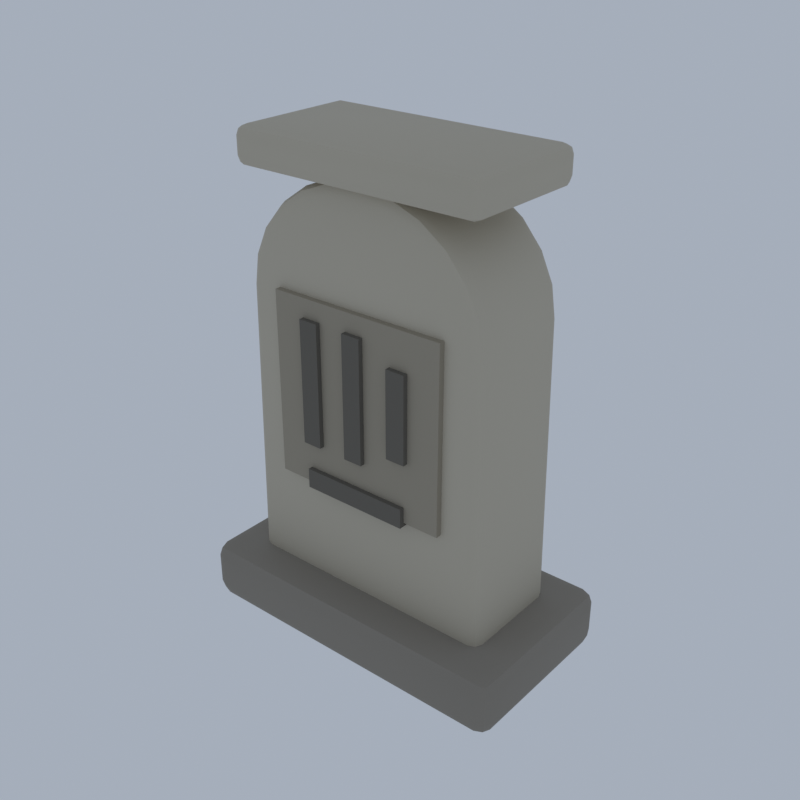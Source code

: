 # Source: F08_11_milestone_carved.blend  (saved by Blender 5.2.45; exported with 4.5.12 LTS)
import bpy
from mathutils import Matrix  # noqa: F401  (used for matrix-valued properties, if any)

bpy.ops.wm.read_factory_settings(use_empty=True)
scene = bpy.context.scene
scene.name = 'Scene'

# ---- collections
col_collection = bpy.data.collections.new('Collection'); scene.collection.children.link(col_collection)

# ---- materials (node trees are filled in below, after node groups)
mat_wj_ashlar_limestone = bpy.data.materials.new('wj_ashlar|Limestone')
mat_wj_ashlar_limestone.diffuse_color = (0.5234, 0.4762, 0.3787, 1.0)
mat_wj_stone_cobblestone = bpy.data.materials.new('wj_stone|Cobblestone')
mat_wj_stone_cobblestone.diffuse_color = (0.2674, 0.2428, 0.2047, 1.0)
mat_wj_ashlar_d_limestone = bpy.data.materials.new('wj_ashlar_d|Limestone')
mat_wj_ashlar_d_limestone.diffuse_color = (0.3392, 0.3021, 0.2349, 1.0)
mat_wj_stone_d_slate = bpy.data.materials.new('wj_stone_d|Slate')
mat_wj_stone_d_slate.diffuse_color = (0.139, 0.1275, 0.1062, 1.0)

# ---- material node trees
mat_wj_ashlar_limestone.use_nodes = True; mat_wj_ashlar_limestone.node_tree.nodes.clear()
_N = mat_wj_ashlar_limestone.node_tree.nodes; _L = mat_wj_ashlar_limestone.node_tree.links
n0 = _N.new('ShaderNodeBsdfPrincipled'); n0.name = 'Principled BSDF'; n0.location = (-200, 100)
n0.inputs[0].default_value = (0.5234, 0.4762, 0.3787, 1.0)
n0.inputs[2].default_value = 0.85
n0.inputs[10].default_value = 0.005
n1 = _N.new('ShaderNodeOutputMaterial'); n1.name = 'Material Output'; n1.location = (200, 100)
_L.new(n0.outputs[0], n1.inputs[0])
n1.is_active_output = True
mat_wj_stone_cobblestone.use_nodes = True; mat_wj_stone_cobblestone.node_tree.nodes.clear()
_N = mat_wj_stone_cobblestone.node_tree.nodes; _L = mat_wj_stone_cobblestone.node_tree.links
n0 = _N.new('ShaderNodeBsdfPrincipled'); n0.name = 'Principled BSDF'; n0.location = (-200, 100)
n0.inputs[0].default_value = (0.2674, 0.2428, 0.2047, 1.0)
n0.inputs[2].default_value = 0.9
n0.inputs[10].default_value = 0.005
n1 = _N.new('ShaderNodeOutputMaterial'); n1.name = 'Material Output'; n1.location = (200, 100)
_L.new(n0.outputs[0], n1.inputs[0])
n1.is_active_output = True
mat_wj_ashlar_d_limestone.use_nodes = True; mat_wj_ashlar_d_limestone.node_tree.nodes.clear()
_N = mat_wj_ashlar_d_limestone.node_tree.nodes; _L = mat_wj_ashlar_d_limestone.node_tree.links
n0 = _N.new('ShaderNodeBsdfPrincipled'); n0.name = 'Principled BSDF'; n0.location = (-200, 100)
n0.inputs[0].default_value = (0.3392, 0.3021, 0.2349, 1.0)
n0.inputs[2].default_value = 0.88
n0.inputs[10].default_value = 0.005
n1 = _N.new('ShaderNodeOutputMaterial'); n1.name = 'Material Output'; n1.location = (200, 100)
_L.new(n0.outputs[0], n1.inputs[0])
n1.is_active_output = True
mat_wj_stone_d_slate.use_nodes = True; mat_wj_stone_d_slate.node_tree.nodes.clear()
_N = mat_wj_stone_d_slate.node_tree.nodes; _L = mat_wj_stone_d_slate.node_tree.links
n0 = _N.new('ShaderNodeBsdfPrincipled'); n0.name = 'Principled BSDF'; n0.location = (-200, 100)
n0.inputs[0].default_value = (0.139, 0.1275, 0.1062, 1.0)
n0.inputs[2].default_value = 0.92
n0.inputs[10].default_value = 0.005
n1 = _N.new('ShaderNodeOutputMaterial'); n1.name = 'Material Output'; n1.location = (200, 100)
_L.new(n0.outputs[0], n1.inputs[0])
n1.is_active_output = True

# ---- world
world_world = bpy.data.worlds.new('World'); scene.world = world_world
world_world.use_nodes = True; world_world.node_tree.nodes.clear()
_N = world_world.node_tree.nodes; _L = world_world.node_tree.links
n0 = _N.new('ShaderNodeOutputWorld'); n0.name = 'World Output'; n0.location = (200, 100)
n1 = _N.new('ShaderNodeBackground'); n1.name = 'Background'; n1.location = (-200, 100)
n1.inputs[0].default_value = (0.42, 0.47, 0.55, 1.0)
n1.inputs[1].default_value = 0.9
_L.new(n1.outputs[0], n0.inputs[0])
n0.is_active_output = True
world_world.color = (0.05088, 0.05088, 0.05088)
world_world.sun_shadow_jitter_overblur = 0.0

# ---- meshes
me_milestone_carved = bpy.data.meshes.new('milestone_carved')
me_milestone_carved.from_pydata([(-1.099, 0.37, 0.07999), (-1.019, 0.45, 0.08), (-1.02, 0.37, 3.235e-08), (-1.075, 0.4266, 0.07999), (-1.066, 0.4162, 0.03381), (-1.02, 0.4266, 0.02343), (-1.076, 0.37, 0.02343), (1.099, 0.37, 0.07999), (1.02, 0.37, 3.235e-08), (1.019, 0.45, 0.08), (1.076, 0.37, 0.02343), (1.066, 0.4162, 0.03381), (1.02, 0.4266, 0.02343), (1.075, 0.4266, 0.07999), (1.05, 0.37, 2.8), (0.9701, 0.45, 2.793), (1.027, 0.4266, 2.798), (1.014, 0.37, 3.046), (0.9367, 0.45, 3.023), (0.9915, 0.4266, 3.039), (0.9093, 0.37, 3.275), (0.8412, 0.45, 3.232), (0.8894, 0.4266, 3.262), (0.7425, 0.37, 3.472), (0.6882, 0.45, 3.412), (0.7266, 0.4266, 3.454), (0.525, 0.37, 3.623), (0.4876, 0.45, 3.551), (0.514, 0.4266, 3.602), (0.2718, 0.37, 3.718), (0.2527, 0.45, 3.639), (0.2662, 0.4266, 3.695), (6.429e-17, 0.37, 3.75), (0.0, 0.45, 3.669), (0.0, 0.4266, 3.726), (-0.2718, 0.37, 3.718), (-0.2527, 0.45, 3.639), (-0.2662, 0.4266, 3.695), (-0.525, 0.37, 3.623), (-0.4876, 0.45, 3.551), (-0.514, 0.4266, 3.602), (-0.7425, 0.37, 3.472), (-0.6882, 0.45, 3.412), (-0.7266, 0.4266, 3.454), (-0.9093, 0.37, 3.275), (-0.8412, 0.45, 3.232), (-0.8894, 0.4266, 3.262), (-1.014, 0.37, 3.046), (-0.9367, 0.45, 3.023), (-0.9915, 0.4266, 3.039), (-1.05, 0.37, 2.8), (-0.9701, 0.45, 2.793), (-1.027, 0.4266, 2.798), (-1.099, -0.37, 0.07999), (-1.02, -0.37, 0.0), (-1.019, -0.45, 0.08), (-1.076, -0.37, 0.02343), (-1.066, -0.4162, 0.03381), (-1.02, -0.4266, 0.02343), (-1.075, -0.4266, 0.07999), (1.02, -0.37, 0.0), (1.099, -0.37, 0.07999), (1.019, -0.45, 0.08), (1.076, -0.37, 0.02343), (1.066, -0.4162, 0.03381), (1.075, -0.4266, 0.07999), (1.02, -0.4266, 0.02343), (1.05, -0.37, 2.8), (0.9701, -0.45, 2.793), (1.027, -0.4266, 2.798), (1.014, -0.37, 3.046), (0.9367, -0.45, 3.023), (0.9915, -0.4266, 3.039), (0.9093, -0.37, 3.275), (0.8412, -0.45, 3.232), (0.8894, -0.4266, 3.262), (0.7425, -0.37, 3.472), (0.6882, -0.45, 3.412), (0.7266, -0.4266, 3.454), (0.525, -0.37, 3.623), (0.4876, -0.45, 3.551), (0.514, -0.4266, 3.602), (0.2718, -0.37, 3.718), (0.2527, -0.45, 3.639), (0.2662, -0.4266, 3.695), (6.429e-17, -0.37, 3.75), (0.0, -0.45, 3.669), (0.0, -0.4266, 3.726), (-0.2718, -0.37, 3.718), (-0.2527, -0.45, 3.639), (-0.2662, -0.4266, 3.695), (-0.525, -0.37, 3.623), (-0.4876, -0.45, 3.551), (-0.514, -0.4266, 3.602), (-0.7425, -0.37, 3.472), (-0.6882, -0.45, 3.412), (-0.7266, -0.4266, 3.454), (-0.9093, -0.37, 3.275), (-0.8412, -0.45, 3.232), (-0.8894, -0.4266, 3.262), (-1.014, -0.37, 3.046), (-0.9367, -0.45, 3.023), (-0.9915, -0.4266, 3.039), (-0.9701, -0.45, 2.793), (-1.05, -0.37, 2.8), (-1.027, -0.4266, 2.798), (-1.28, -0.63, 3.584e-08), (-1.28, -0.75, 0.12), (-1.4, -0.63, 0.12), (-1.28, -0.7149, 0.03515), (-1.349, -0.6993, 0.05072), (-1.365, -0.7149, 0.12), (-1.365, -0.63, 0.03515), (-1.28, -0.75, 0.38), (-1.28, -0.63, 0.5), (-1.4, -0.63, 0.38), (-1.28, -0.7149, 0.4649), (-1.349, -0.6993, 0.4493), (-1.365, -0.63, 0.4649), (-1.365, -0.7149, 0.38), (-1.28, 0.63, 3.584e-08), (-1.4, 0.63, 0.12), (-1.28, 0.75, 0.12), (-1.365, 0.63, 0.03515), (-1.349, 0.6993, 0.05072), (-1.365, 0.7149, 0.12), (-1.28, 0.7149, 0.03515), (-1.28, 0.63, 0.5), (-1.28, 0.75, 0.38), (-1.4, 0.63, 0.38), (-1.28, 0.7149, 0.4649), (-1.349, 0.6993, 0.4493), (-1.365, 0.7149, 0.38), (-1.365, 0.63, 0.4649), (1.28, -0.63, 3.584e-08), (1.4, -0.63, 0.12), (1.28, -0.75, 0.12), (1.365, -0.63, 0.03515), (1.349, -0.6993, 0.05072), (1.365, -0.7149, 0.12), (1.28, -0.7149, 0.03515), (1.28, -0.63, 0.5), (1.28, -0.75, 0.38), (1.4, -0.63, 0.38), (1.28, -0.7149, 0.4649), (1.349, -0.6993, 0.4493), (1.365, -0.7149, 0.38), (1.365, -0.63, 0.4649), (1.28, 0.63, 3.584e-08), (1.28, 0.75, 0.12), (1.4, 0.63, 0.12), (1.28, 0.7149, 0.03515), (1.349, 0.6993, 0.05072), (1.365, 0.7149, 0.12), (1.365, 0.63, 0.03515), (1.28, 0.63, 0.5), (1.4, 0.63, 0.38), (1.28, 0.75, 0.38), (1.365, 0.63, 0.4649), (1.349, 0.6993, 0.4493), (1.365, 0.7149, 0.38), (1.28, 0.7149, 0.4649), (-0.97, -0.47, 3.7), (-0.97, -0.55, 3.78), (-1.05, -0.47, 3.78), (-0.97, -0.5266, 3.723), (-1.016, -0.5162, 3.734), (-1.027, -0.5266, 3.78), (-1.027, -0.47, 3.723), (-0.97, -0.55, 3.92), (-0.97, -0.47, 4.0), (-1.05, -0.47, 3.92), (-0.97, -0.5266, 3.977), (-1.016, -0.5162, 3.966), (-1.027, -0.47, 3.977), (-1.027, -0.5266, 3.92), (-0.97, 0.47, 3.7), (-1.05, 0.47, 3.78), (-0.97, 0.55, 3.78), (-1.027, 0.47, 3.723), (-1.016, 0.5162, 3.734), (-1.027, 0.5266, 3.78), (-0.97, 0.5266, 3.723), (-0.97, 0.47, 4.0), (-0.97, 0.55, 3.92), (-1.05, 0.47, 3.92), (-0.97, 0.5266, 3.977), (-1.016, 0.5162, 3.966), (-1.027, 0.5266, 3.92), (-1.027, 0.47, 3.977), (0.97, -0.47, 3.7), (1.05, -0.47, 3.78), (0.97, -0.55, 3.78), (1.027, -0.47, 3.723), (1.016, -0.5162, 3.734), (1.027, -0.5266, 3.78), (0.97, -0.5266, 3.723), (0.97, -0.47, 4.0), (0.97, -0.55, 3.92), (1.05, -0.47, 3.92), (0.97, -0.5266, 3.977), (1.016, -0.5162, 3.966), (1.027, -0.5266, 3.92), (1.027, -0.47, 3.977), (0.97, 0.47, 3.7), (0.97, 0.55, 3.78), (1.05, 0.47, 3.78), (0.97, 0.5266, 3.723), (1.016, 0.5162, 3.734), (1.027, 0.5266, 3.78), (1.027, 0.47, 3.723), (0.97, 0.47, 4.0), (1.05, 0.47, 3.92), (0.97, 0.55, 3.92), (1.027, 0.47, 3.977), (1.016, 0.5162, 3.966), (1.027, 0.5266, 3.92), (0.97, 0.5266, 3.977), (-0.75, -0.5, 1.35), (-0.75, -0.5, 2.85), (-0.75, -0.42, 1.35), (-0.75, -0.42, 2.85), (0.75, -0.5, 1.35), (0.75, -0.5, 2.85), (0.75, -0.42, 1.35), (0.75, -0.42, 2.85), (-0.48, -0.54, 1.7), (-0.48, -0.54, 2.7), (-0.48, -0.46, 1.7), (-0.48, -0.46, 2.7), (-0.32, -0.54, 1.7), (-0.32, -0.54, 2.7), (-0.32, -0.46, 1.7), (-0.32, -0.46, 2.7), (-0.08, -0.54, 1.7), (-0.08, -0.54, 2.7), (-0.08, -0.46, 1.7), (-0.08, -0.46, 2.7), (0.08, -0.54, 1.7), (0.08, -0.54, 2.7), (0.08, -0.46, 1.7), (0.08, -0.46, 2.7), (0.32, -0.54, 1.85), (0.32, -0.54, 2.55), (0.32, -0.46, 1.85), (0.32, -0.46, 2.55), (0.48, -0.54, 1.85), (0.48, -0.54, 2.55), (0.48, -0.46, 1.85), (0.48, -0.46, 2.55), (-0.45, -0.54, 1.32), (-0.45, -0.54, 1.48), (-0.45, -0.46, 1.32), (-0.45, -0.46, 1.48), (0.45, -0.54, 1.32), (0.45, -0.54, 1.48), (0.45, -0.46, 1.32), (0.45, -0.46, 1.48)], [], [(0, 3, 4, 6), (1, 5, 4, 3), (2, 6, 4, 5), (7, 10, 11, 13), (8, 12, 11, 10), (9, 13, 11, 12), (53, 56, 57, 59), (54, 58, 57, 56), (55, 59, 57, 58), (60, 63, 64, 66), (61, 65, 64, 63), (62, 66, 64, 65), (0, 50, 52, 3), (3, 52, 51, 1), (50, 47, 49, 52), (52, 49, 48, 51), (47, 44, 46, 49), (49, 46, 45, 48), (44, 41, 43, 46), (46, 43, 42, 45), (41, 38, 40, 43), (43, 40, 39, 42), (38, 35, 37, 40), (40, 37, 36, 39), (35, 32, 34, 37), (37, 34, 33, 36), (32, 29, 31, 34), (34, 31, 30, 33), (29, 26, 28, 31), (31, 28, 27, 30), (26, 23, 25, 28), (28, 25, 24, 27), (23, 20, 22, 25), (25, 22, 21, 24), (20, 17, 19, 22), (22, 19, 18, 21), (17, 14, 16, 19), (19, 16, 15, 18), (14, 7, 13, 16), (16, 13, 9, 15), (8, 2, 5, 12), (12, 5, 1, 9), (104, 53, 59, 105), (105, 59, 55, 103), (54, 60, 66, 58), (58, 66, 62, 55), (61, 67, 69, 65), (65, 69, 68, 62), (67, 70, 72, 69), (69, 72, 71, 68), (70, 73, 75, 72), (72, 75, 74, 71), (73, 76, 78, 75), (75, 78, 77, 74), (76, 79, 81, 78), (78, 81, 80, 77), (79, 82, 84, 81), (81, 84, 83, 80), (82, 85, 87, 84), (84, 87, 86, 83), (85, 88, 90, 87), (87, 90, 89, 86), (88, 91, 93, 90), (90, 93, 92, 89), (91, 94, 96, 93), (93, 96, 95, 92), (94, 97, 99, 96), (96, 99, 98, 95), (97, 100, 102, 99), (99, 102, 101, 98), (100, 104, 105, 102), (102, 105, 103, 101), (53, 0, 6, 56), (56, 6, 2, 54), (7, 61, 63, 10), (10, 63, 60, 8), (50, 0, 53, 104), (51, 48, 45, 42, 39, 36, 33, 30, 27, 24, 21, 18, 15, 9, 1), (2, 8, 60, 54), (7, 14, 67, 61), (14, 17, 70, 67), (17, 20, 73, 70), (20, 23, 76, 73), (23, 26, 79, 76), (26, 29, 82, 79), (29, 32, 85, 82), (32, 35, 88, 85), (35, 38, 91, 88), (38, 41, 94, 91), (41, 44, 97, 94), (44, 47, 100, 97), (47, 50, 104, 100), (55, 62, 68, 71, 74, 77, 80, 83, 86, 89, 92, 95, 98, 101, 103), (106, 109, 110, 112), (107, 111, 110, 109), (108, 112, 110, 111), (113, 116, 117, 119), (114, 118, 117, 116), (115, 119, 117, 118), (120, 123, 124, 126), (121, 125, 124, 123), (122, 126, 124, 125), (127, 130, 131, 133), (128, 132, 131, 130), (129, 133, 131, 132), (134, 137, 138, 140), (135, 139, 138, 137), (136, 140, 138, 139), (141, 144, 145, 147), (142, 146, 145, 144), (143, 147, 145, 146), (148, 151, 152, 154), (149, 153, 152, 151), (150, 154, 152, 153), (155, 158, 159, 161), (156, 160, 159, 158), (157, 161, 159, 160), (120, 106, 112, 123), (123, 112, 108, 121), (107, 113, 119, 111), (111, 119, 115, 108), (114, 127, 133, 118), (118, 133, 129, 115), (128, 122, 125, 132), (132, 125, 121, 129), (148, 120, 126, 151), (151, 126, 122, 149), (127, 155, 161, 130), (130, 161, 157, 128), (156, 150, 153, 160), (160, 153, 149, 157), (134, 148, 154, 137), (137, 154, 150, 135), (155, 141, 147, 158), (158, 147, 143, 156), (142, 136, 139, 146), (146, 139, 135, 143), (106, 134, 140, 109), (109, 140, 136, 107), (141, 114, 116, 144), (144, 116, 113, 142), (120, 148, 134, 106), (108, 115, 129, 121), (136, 142, 113, 107), (155, 127, 114, 141), (122, 128, 157, 149), (150, 156, 143, 135), (162, 165, 166, 168), (163, 167, 166, 165), (164, 168, 166, 167), (169, 172, 173, 175), (170, 174, 173, 172), (171, 175, 173, 174), (176, 179, 180, 182), (177, 181, 180, 179), (178, 182, 180, 181), (183, 186, 187, 189), (184, 188, 187, 186), (185, 189, 187, 188), (190, 193, 194, 196), (191, 195, 194, 193), (192, 196, 194, 195), (197, 200, 201, 203), (198, 202, 201, 200), (199, 203, 201, 202), (204, 207, 208, 210), (205, 209, 208, 207), (206, 210, 208, 209), (211, 214, 215, 217), (212, 216, 215, 214), (213, 217, 215, 216), (176, 162, 168, 179), (179, 168, 164, 177), (163, 169, 175, 167), (167, 175, 171, 164), (170, 183, 189, 174), (174, 189, 185, 171), (184, 178, 181, 188), (188, 181, 177, 185), (204, 176, 182, 207), (207, 182, 178, 205), (183, 211, 217, 186), (186, 217, 213, 184), (212, 206, 209, 216), (216, 209, 205, 213), (190, 204, 210, 193), (193, 210, 206, 191), (211, 197, 203, 214), (214, 203, 199, 212), (198, 192, 195, 202), (202, 195, 191, 199), (162, 190, 196, 165), (165, 196, 192, 163), (197, 170, 172, 200), (200, 172, 169, 198), (176, 204, 190, 162), (164, 171, 185, 177), (192, 198, 169, 163), (211, 183, 170, 197), (178, 184, 213, 205), (206, 212, 199, 191), (218, 219, 221, 220), (220, 221, 225, 224), (224, 225, 223, 222), (222, 223, 219, 218), (220, 224, 222, 218), (225, 221, 219, 223), (226, 227, 229, 228), (228, 229, 233, 232), (232, 233, 231, 230), (230, 231, 227, 226), (228, 232, 230, 226), (233, 229, 227, 231), (234, 235, 237, 236), (236, 237, 241, 240), (240, 241, 239, 238), (238, 239, 235, 234), (236, 240, 238, 234), (241, 237, 235, 239), (242, 243, 245, 244), (244, 245, 249, 248), (248, 249, 247, 246), (246, 247, 243, 242), (244, 248, 246, 242), (249, 245, 243, 247), (250, 251, 253, 252), (252, 253, 257, 256), (256, 257, 255, 254), (254, 255, 251, 250), (252, 256, 254, 250), (257, 253, 251, 255)])
me_milestone_carved.polygons.foreach_set('use_smooth', [True] * 231)
me_milestone_carved.polygons.foreach_set('material_index', [0, 0, 0, 0, 0, 0, 0, 0, 0, 0, 0, 0, 0, 0, 0, 0, 0, 0, 0, 0, 0, 0, 0, 0, 0, 0, 0, 0, 0, 0, 0, 0, 0, 0, 0, 0, 0, 0, 0, 0, 0, 0, 0, 0, 0, 0, 0, 0, 0, 0, 0, 0, 0, 0, 0, 0, 0, 0, 0, 0, 0, 0, 0, 0, 0, 0, 0, 0, 0, 0, 0, 0, 0, 0, 0, 0, 0, 0, 0, 0, 0, 0, 0, 0, 0, 0, 0, 0, 0, 0, 0, 0, 0, 1, 1, 1, 1, 1, 1, 1, 1, 1, 1, 1, 1, 1, 1, 1, 1, 1, 1, 1, 1, 1, 1, 1, 1, 1, 1, 1, 1, 1, 1, 1, 1, 1, 1, 1, 1, 1, 1, 1, 1, 1, 1, 1, 1, 1, 1, 1, 1, 1, 1, 1, 1, 1, 1, 0, 0, 0, 0, 0, 0, 0, 0, 0, 0, 0, 0, 0, 0, 0, 0, 0, 0, 0, 0, 0, 0, 0, 0, 0, 0, 0, 0, 0, 0, 0, 0, 0, 0, 0, 0, 0, 0, 0, 0, 0, 0, 0, 0, 0, 0, 0, 0, 0, 0, 0, 0, 0, 0, 2, 2, 2, 2, 2, 2, 3, 3, 3, 3, 3, 3, 3, 3, 3, 3, 3, 3, 3, 3, 3, 3, 3, 3, 3, 3, 3, 3, 3, 3])
_k = set([(3, 4), (3, 52), (4, 5), (4, 6), (5, 12), (6, 56), (10, 11), (10, 63), (11, 12), (11, 13), (13, 16), (16, 19), (19, 22), (22, 25), (25, 28), (28, 31), (31, 34), (34, 37), (37, 40), (40, 43), (43, 46), (46, 49), (49, 52), (56, 57), (57, 58), (57, 59), (58, 66), (59, 105), (63, 64), (64, 65), (64, 66), (65, 69), (69, 72), (72, 75), (75, 78), (78, 81), (81, 84), (84, 87), (87, 90), (90, 93), (93, 96), (96, 99), (99, 102), (102, 105), (109, 110), (109, 140), (110, 111), (110, 112), (111, 119), (112, 123), (116, 117), (116, 144), (117, 118), (117, 119), (118, 133), (123, 124), (124, 125), (124, 126), (125, 132), (126, 151), (130, 131), (130, 161), (131, 132), (131, 133), (137, 138), (137, 154), (138, 139), (138, 140), (139, 146), (144, 145), (145, 146), (145, 147), (147, 158), (151, 152), (152, 153), (152, 154), (153, 160), (158, 159), (159, 160), (159, 161), (165, 166), (165, 196), (166, 167), (166, 168), (167, 175), (168, 179), (172, 173), (172, 200), (173, 174), (173, 175), (174, 189), (179, 180), (180, 181), (180, 182), (181, 188), (182, 207), (186, 187), (186, 217), (187, 188), (187, 189), (193, 194), (193, 210), (194, 195), (194, 196), (195, 202), (200, 201), (201, 202), (201, 203), (203, 214), (207, 208), (208, 209), (208, 210), (209, 216), (214, 215), (215, 216), (215, 217), (218, 219), (218, 220), (218, 222), (219, 221), (219, 223), (220, 221), (220, 224), (221, 225), (222, 223), (222, 224), (223, 225), (224, 225), (226, 227), (226, 228), (226, 230), (227, 229), (227, 231), (228, 229), (228, 232), (229, 233), (230, 231), (230, 232), (231, 233), (232, 233), (234, 235), (234, 236), (234, 238), (235, 237), (235, 239), (236, 237), (236, 240), (237, 241), (238, 239), (238, 240), (239, 241), (240, 241), (242, 243), (242, 244), (242, 246), (243, 245), (243, 247), (244, 245), (244, 248), (245, 249), (246, 247), (246, 248), (247, 249), (248, 249), (250, 251), (250, 252), (250, 254), (251, 253), (251, 255), (252, 253), (252, 256), (253, 257), (254, 255), (254, 256), (255, 257), (256, 257)])
me_milestone_carved.attributes.new('sharp_edge', 'BOOLEAN', 'EDGE').data.foreach_set('value', [ (min(e.vertices), max(e.vertices)) in _k for e in me_milestone_carved.edges])
me_milestone_carved.materials.append(mat_wj_ashlar_limestone)
me_milestone_carved.materials.append(mat_wj_stone_cobblestone)
me_milestone_carved.materials.append(mat_wj_ashlar_d_limestone)
me_milestone_carved.materials.append(mat_wj_stone_d_slate)
me_milestone_carved.update()

# ---- objects
ob_milestone_carved = bpy.data.objects.new('milestone_carved', me_milestone_carved)

# ---- transforms, parenting, visibility, modifiers, constraints
ob_milestone_carved.location = (0.0, 0.0, 0.0)

# ---- collection membership
scene.collection.objects.link(ob_milestone_carved)

# ---- scene / render settings (as saved in the file)
scene.frame_start = 1; scene.frame_end = 250; scene.frame_set(1)
scene.render.engine = 'BLENDER_EEVEE_NEXT'
scene.render.resolution_x = 420
scene.render.resolution_y = 420
scene.render.bake_bias = 0.0
scene.render.bake_samples = 0
scene.render.compositor_device = 'GPU'
scene.eevee.taa_render_samples = 48
scene.eevee.use_volume_custom_range = False
scene.eevee.fast_gi_thickness_near = 0.1
scene.eevee.fast_gi_thickness_far = 0.0
scene.eevee.ray_tracing_options.screen_trace_thickness = 0.1
scene.view_settings.view_transform = 'Standard'
bpy.context.view_layer.update()

# ---- added for rendering (the .blend has no active camera): camera
cam_auto = bpy.data.cameras.new('AutoCamera')
cam_auto.lens = 50.0
cam_auto.sensor_width = 36.0
cam_auto.clip_end = 1000.0
ob_auto_camera = bpy.data.objects.new('AutoCamera', cam_auto)
scene.collection.objects.link(ob_auto_camera)
ob_auto_camera.location = (4.7259, -5.67108, 5.78072)
ob_auto_camera.rotation_euler = (1.09748, -7.21219e-08, 0.694738)
scene.camera = ob_auto_camera
bpy.context.view_layer.update()
